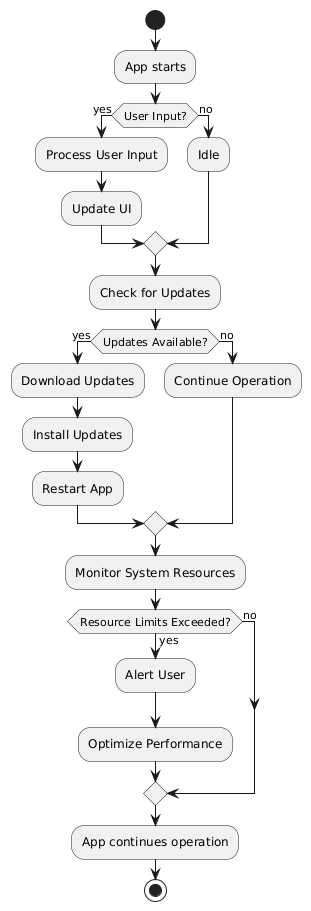

The diagram above was rendered by PlantUML. Its source (embedded in the PNG):
@startuml
start

:App starts;

if (User Input?) then (yes)
  :Process User Input;
  :Update UI;
else (no)
  :Idle;
endif

:Check for Updates;

if (Updates Available?) then (yes)
  :Download Updates;
  :Install Updates;
  :Restart App;
else (no)
  :Continue Operation;
endif

:Monitor System Resources;

if (Resource Limits Exceeded?) then (yes)
  :Alert User;
  :Optimize Performance;
else (no)
endif

:App continues operation;

stop
@enduml